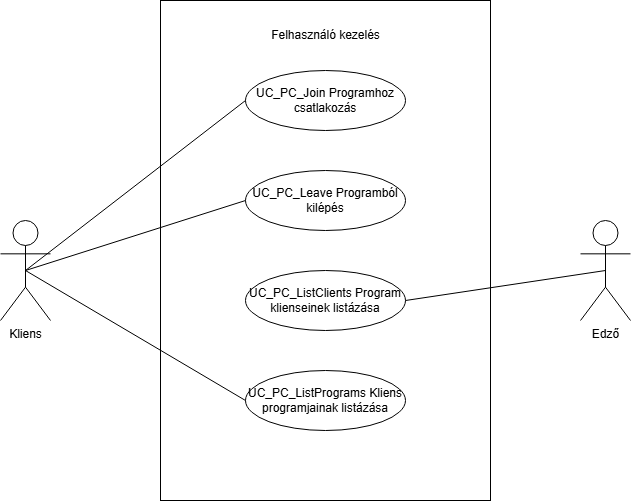

The diagram above was exported from draw.io. Its source (the exported page's mxGraphModel, read from the mxfile embedded in the PNG):
<mxGraphModel dx="1428" dy="1960" grid="1" gridSize="10" guides="1" tooltips="1" connect="1" arrows="1" fold="1" page="1" pageScale="1" pageWidth="827" pageHeight="1169" math="0" shadow="0">
  <root>
    <mxCell id="WIyWlLk6GJQsqaUBKTNV-0" />
    <mxCell id="WIyWlLk6GJQsqaUBKTNV-1" parent="WIyWlLk6GJQsqaUBKTNV-0" />
    <mxCell id="GixbsNylWbU2enxbWHG0-36" value="" style="rounded=0;whiteSpace=wrap;html=1;" parent="WIyWlLk6GJQsqaUBKTNV-1" vertex="1">
      <mxGeometry x="590" y="-250" width="330" height="500" as="geometry" />
    </mxCell>
    <mxCell id="GixbsNylWbU2enxbWHG0-37" value="Felhasználó kezelés" style="text;html=1;align=center;verticalAlign=middle;resizable=0;points=[];autosize=1;strokeColor=none;fillColor=none;" parent="WIyWlLk6GJQsqaUBKTNV-1" vertex="1">
      <mxGeometry x="690" y="-230" width="130" height="30" as="geometry" />
    </mxCell>
    <mxCell id="GixbsNylWbU2enxbWHG0-38" value="Kliens&lt;div&gt;&lt;br&gt;&lt;/div&gt;" style="shape=umlActor;verticalLabelPosition=bottom;verticalAlign=top;html=1;" parent="WIyWlLk6GJQsqaUBKTNV-1" vertex="1">
      <mxGeometry x="430" y="-30" width="50" height="100" as="geometry" />
    </mxCell>
    <mxCell id="GixbsNylWbU2enxbWHG0-39" value="Edző" style="shape=umlActor;verticalLabelPosition=bottom;verticalAlign=top;html=1;" parent="WIyWlLk6GJQsqaUBKTNV-1" vertex="1">
      <mxGeometry x="1010" y="-30" width="50" height="100" as="geometry" />
    </mxCell>
    <mxCell id="GixbsNylWbU2enxbWHG0-40" value="UC_PC_Join Programhoz csatlakozás" style="ellipse;whiteSpace=wrap;html=1;" parent="WIyWlLk6GJQsqaUBKTNV-1" vertex="1">
      <mxGeometry x="675" y="-180" width="160" height="60" as="geometry" />
    </mxCell>
    <mxCell id="GixbsNylWbU2enxbWHG0-43" value="UC_PC_Leave Programból kilépés" style="ellipse;whiteSpace=wrap;html=1;" parent="WIyWlLk6GJQsqaUBKTNV-1" vertex="1">
      <mxGeometry x="675" y="-80" width="160" height="60" as="geometry" />
    </mxCell>
    <mxCell id="GixbsNylWbU2enxbWHG0-45" value="UC_PC_ListClients Program klienseinek listázása" style="ellipse;whiteSpace=wrap;html=1;" parent="WIyWlLk6GJQsqaUBKTNV-1" vertex="1">
      <mxGeometry x="675" y="20" width="160" height="60" as="geometry" />
    </mxCell>
    <mxCell id="j0iniDnRT5pyuBBj1DpC-0" value="UC_PC_ListPrograms Kliens programjainak listázása" style="ellipse;whiteSpace=wrap;html=1;" vertex="1" parent="WIyWlLk6GJQsqaUBKTNV-1">
      <mxGeometry x="675" y="120" width="160" height="60" as="geometry" />
    </mxCell>
    <mxCell id="j0iniDnRT5pyuBBj1DpC-4" value="" style="endArrow=none;html=1;rounded=0;exitX=0.5;exitY=0.5;exitDx=0;exitDy=0;exitPerimeter=0;entryX=0;entryY=0.5;entryDx=0;entryDy=0;" edge="1" parent="WIyWlLk6GJQsqaUBKTNV-1" source="GixbsNylWbU2enxbWHG0-38" target="GixbsNylWbU2enxbWHG0-40">
      <mxGeometry width="50" height="50" relative="1" as="geometry">
        <mxPoint x="180" y="-145.77" as="sourcePoint" />
        <mxPoint x="369.71990195121316" y="-100.000996416439" as="targetPoint" />
      </mxGeometry>
    </mxCell>
    <mxCell id="j0iniDnRT5pyuBBj1DpC-5" value="" style="endArrow=none;html=1;rounded=0;exitX=0.5;exitY=0.5;exitDx=0;exitDy=0;exitPerimeter=0;entryX=0;entryY=0.5;entryDx=0;entryDy=0;" edge="1" parent="WIyWlLk6GJQsqaUBKTNV-1" source="GixbsNylWbU2enxbWHG0-38" target="GixbsNylWbU2enxbWHG0-43">
      <mxGeometry width="50" height="50" relative="1" as="geometry">
        <mxPoint x="190" y="-135.77" as="sourcePoint" />
        <mxPoint x="379.71990195121316" y="-90.000996416439" as="targetPoint" />
      </mxGeometry>
    </mxCell>
    <mxCell id="j0iniDnRT5pyuBBj1DpC-8" value="" style="endArrow=none;html=1;rounded=0;exitX=0.5;exitY=0.5;exitDx=0;exitDy=0;exitPerimeter=0;entryX=0;entryY=0.5;entryDx=0;entryDy=0;" edge="1" parent="WIyWlLk6GJQsqaUBKTNV-1" source="GixbsNylWbU2enxbWHG0-38" target="j0iniDnRT5pyuBBj1DpC-0">
      <mxGeometry width="50" height="50" relative="1" as="geometry">
        <mxPoint x="500" y="50" as="sourcePoint" />
        <mxPoint x="689.7199019512132" y="95.76900358356102" as="targetPoint" />
      </mxGeometry>
    </mxCell>
    <mxCell id="j0iniDnRT5pyuBBj1DpC-10" value="" style="endArrow=none;html=1;rounded=0;exitX=1;exitY=0.5;exitDx=0;exitDy=0;entryX=0.5;entryY=0.5;entryDx=0;entryDy=0;entryPerimeter=0;" edge="1" parent="WIyWlLk6GJQsqaUBKTNV-1" source="GixbsNylWbU2enxbWHG0-45" target="GixbsNylWbU2enxbWHG0-39">
      <mxGeometry width="50" height="50" relative="1" as="geometry">
        <mxPoint x="854" y="370" as="sourcePoint" />
        <mxPoint x="1050" y="-100" as="targetPoint" />
      </mxGeometry>
    </mxCell>
  </root>
</mxGraphModel>